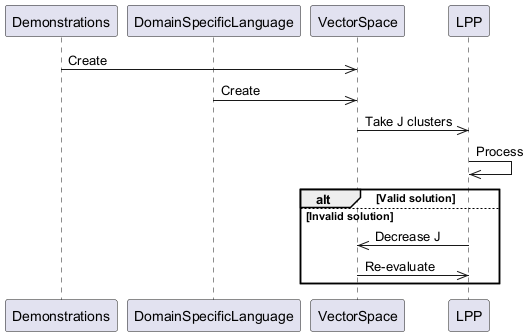

The diagram above was rendered by PlantUML. Its source (embedded in the PNG):
@startuml
participant Demonstrations
participant DomainSpecificLanguage
participant VectorSpace
participant LPP

Demonstrations ->> VectorSpace : Create
DomainSpecificLanguage ->> VectorSpace : Create
VectorSpace ->> LPP : Take J clusters
LPP ->> LPP : Process
alt Valid solution
else Invalid solution
    LPP ->> VectorSpace : Decrease J
    VectorSpace ->> LPP : Re-evaluate
end
@enduml